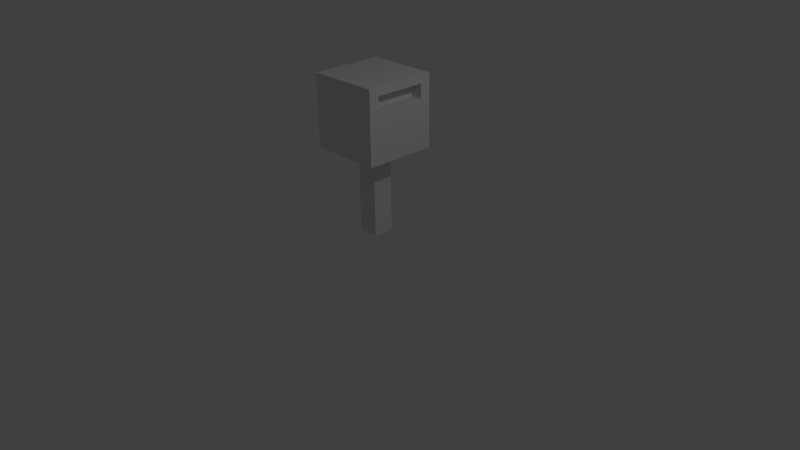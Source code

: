 # Source: Mailbox_01.blend  (saved by Blender 2.73.0; exported with 4.5.12 LTS)
import bpy
from mathutils import Matrix  # noqa: F401  (used for matrix-valued properties, if any)

bpy.ops.wm.read_factory_settings(use_empty=True)
scene = bpy.context.scene
scene.name = 'Scene'

# ---- collections
col_collection_1 = bpy.data.collections.new('Collection 1'); scene.collection.children.link(col_collection_1)

# ---- materials (node trees are filled in below, after node groups)
mat_material = bpy.data.materials.new('Material')
mat_material.alpha_threshold = 0.0
mat_material.use_transparent_shadow = False
mat_material.roughness = 0.5
mat_material.line_color = (0.0, 0.0, 0.0, 1.0)

# ---- material node trees

# ---- world
world_world = bpy.data.worlds.new('World'); scene.world = world_world
world_world.color = (0.05088, 0.05088, 0.05088)
world_world.use_sun_shadow = False
world_world.sun_shadow_jitter_overblur = 0.0
world_world.cycles.sampling_method = 'MANUAL'
world_world.cycles.sample_map_resolution = 256

# ---- cameras
cam_camera = bpy.data.cameras.new('Camera')
cam_camera.clip_end = 100.0
cam_camera.lens = 35.0
cam_camera.sensor_width = 32.0
cam_camera.sensor_height = 18.0
cam_camera.ortho_scale = 7.314
cam_camera.dof.focus_distance = 0.0
cam_camera.dof.aperture_fstop = 128.0

# ---- lights
light_lamp = bpy.data.lights.new('Lamp', 'POINT')
light_lamp.transmission_factor = 0.0
light_lamp.cutoff_distance = 30.0
light_lamp.energy = 100.0
light_lamp.shadow_buffer_clip_start = 1.001
light_lamp.shadow_soft_size = 0.1
light_lamp.shadow_maximum_resolution = 0.006
light_lamp.use_absolute_resolution = True
light_lamp.cycles.use_multiple_importance_sampling = False

# ---- meshes
me_cube = bpy.data.meshes.new('Cube')
me_cube.from_pydata([(0.0, 2.0, 2.383), (0.0, 0.0, 2.383), (-2.0, 1.788e-07, 2.383), (-2.0, 2.0, 2.383), (4.768e-07, 2.0, 4.383), (-6.557e-07, -5.96e-07, 4.383), (-2.0, 3.576e-07, 4.383), (-2.0, 2.0, 4.383), (0.0, 0.995, 2.383), (-2.0, 0.995, 2.383), (-9.226e-08, 0.995, 4.383), (-2.0, 0.995, 4.383), (-1.192e-07, 1.708, 3.764), (-1.192e-07, 0.2915, 3.764), (2.98e-07, 1.708, 4.154), (-6.557e-07, 0.2915, 4.154), (-1.192e-07, 0.9954, 3.764), (-2.384e-07, 0.9954, 4.154), (-0.3143, 1.708, 3.764), (-0.3143, 0.2915, 3.764), (-0.3143, 1.708, 4.154), (-0.3143, 0.2915, 4.154), (-0.3143, 0.9954, 3.764), (-0.3143, 0.9954, 4.154), (-0.7092, 1.29, 2.383), (-0.7092, 0.708, 2.383), (-1.291, 0.708, 2.383), (-1.291, 1.29, 2.383), (-0.7092, 0.9973, 2.383), (-1.291, 0.9973, 2.383), (-0.7092, 1.29, 0.0), (-0.7092, 0.708, 0.0), (-1.291, 0.708, 0.0), (-1.291, 1.29, 0.0), (-0.7092, 0.9973, 0.0), (-1.291, 0.9973, 0.0)], [], [(0, 8, 28, 24), (10, 11, 6, 5), (8, 0, 12, 16), (1, 5, 6, 2), (9, 11, 7, 3), (4, 0, 3, 7), (2, 6, 11, 9), (4, 10, 17, 14), (4, 7, 11, 10), (2, 9, 29, 26), (16, 12, 18, 22), (14, 17, 23, 20), (10, 5, 15, 17), (5, 1, 13, 15), (0, 4, 14, 12), (1, 8, 16, 13), (22, 23, 21, 19), (18, 20, 23, 22), (17, 15, 21, 23), (15, 13, 19, 21), (12, 14, 20, 18), (13, 16, 22, 19), (24, 28, 34, 30), (26, 29, 35, 32), (9, 3, 27, 29), (1, 2, 26, 25), (3, 0, 24, 27), (8, 1, 25, 28), (34, 31, 32, 35), (30, 34, 35, 33), (29, 27, 33, 35), (25, 26, 32, 31), (27, 24, 30, 33), (28, 25, 31, 34)])
me_cube.materials.append(mat_material)
me_cube.use_remesh_preserve_volume = False
me_cube.use_remesh_preserve_attributes = False
me_cube.use_mirror_vertex_groups = False
me_cube.update()

# ---- objects
ob_cube = bpy.data.objects.new('Cube', me_cube)
ob_lamp = bpy.data.objects.new('Lamp', light_lamp)
ob_camera = bpy.data.objects.new('Camera', cam_camera)

# ---- transforms, parenting, visibility, modifiers, constraints
ob_cube.location = (0.0, 0.0, 0.0)
ob_cube.scale = (0.5, 0.5, 0.5)
ob_cube.lock_rotations_4d = False
ob_cube.empty_display_type = 'ARROWS'
ob_cube.lineart.crease_threshold = 0.0
ob_lamp.location = (4.076, 1.005, 5.904)
ob_lamp.rotation_euler = (0.6503, 0.05522, 1.866)
ob_lamp.lock_rotations_4d = False
ob_lamp.empty_display_type = 'ARROWS'
ob_lamp.color = (0.0, 0.0, 0.0, 0.0)
ob_lamp.lineart.crease_threshold = 0.0
ob_camera.location = (7.481, -6.508, 5.344)
ob_camera.rotation_euler = (1.109, 0.01082, 0.8149)
ob_camera.lock_rotations_4d = False
ob_camera.empty_display_type = 'ARROWS'
ob_camera.color = (0.0, 0.0, 0.0, 0.0)
ob_camera.display_type = 'WIRE'
ob_camera.lineart.crease_threshold = 0.0

# ---- collection membership
col_collection_1.objects.link(ob_cube)
col_collection_1.objects.link(ob_lamp)
col_collection_1.objects.link(ob_camera)

# ---- scene / render settings (as saved in the file)
scene.camera = ob_camera
scene.frame_start = 1; scene.frame_end = 250; scene.frame_set(1)
scene.render.engine = 'BLENDER_EEVEE_NEXT'
scene.render.resolution_percentage = 50
scene.render.dither_intensity = 0.0
scene.cycles.use_denoising = False
scene.cycles.samples = 10
scene.cycles.sampling_pattern = 'TABULATED_SOBOL'
scene.cycles.light_sampling_threshold = 0.0
scene.cycles.use_adaptive_sampling = False
scene.cycles.use_light_tree = False
scene.cycles.blur_glossy = 0.0
scene.cycles.pixel_filter_type = 'GAUSSIAN'
scene.cycles.sample_clamp_indirect = 0.0
scene.view_settings.view_transform = 'Standard'
bpy.context.view_layer.update()
